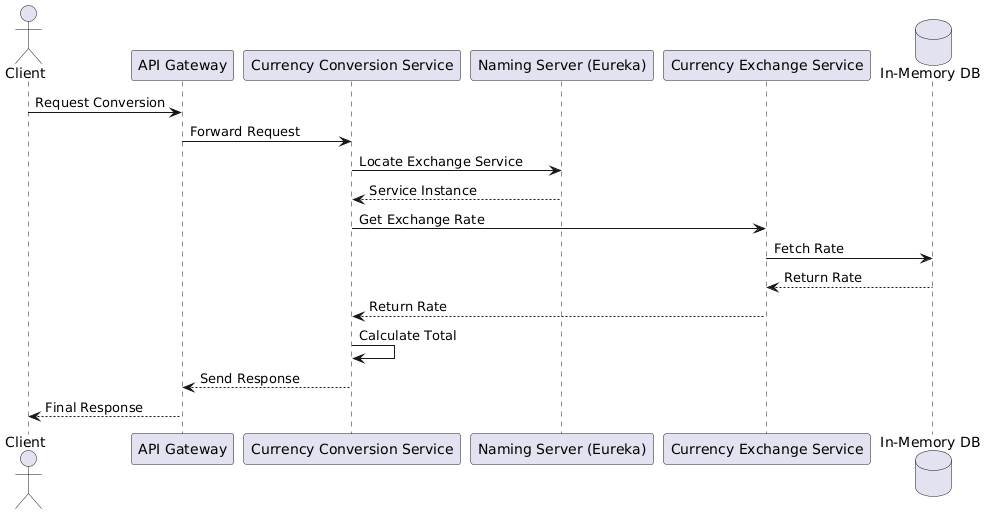

The diagram above was rendered by PlantUML. Its source (embedded in the PNG):
@startuml
actor Client
participant "API Gateway" as Gateway
participant "Currency Conversion Service" as Conversion
participant "Naming Server (Eureka)" as Eureka
participant "Currency Exchange Service" as Exchange
database "In-Memory DB" as DB

Client -> Gateway : Request Conversion
Gateway -> Conversion : Forward Request
Conversion -> Eureka : Locate Exchange Service
Eureka --> Conversion : Service Instance
Conversion -> Exchange : Get Exchange Rate
Exchange -> DB : Fetch Rate
DB --> Exchange : Return Rate
Exchange --> Conversion : Return Rate
Conversion -> Conversion : Calculate Total
Conversion --> Gateway : Send Response
Gateway --> Client : Final Response
@enduml